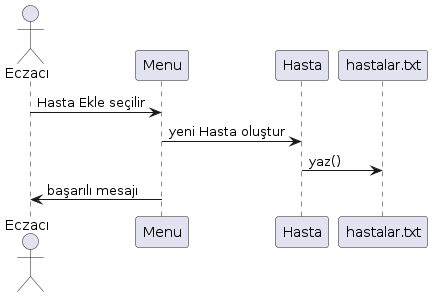

The diagram above was rendered by PlantUML. Its source (embedded in the PNG):
@startuml
Actor Eczacı
Eczacı -> Menu : Hasta Ekle seçilir
Menu -> Hasta : yeni Hasta oluştur
Hasta -> hastalar.txt : yaz()
Menu -> Eczacı : başarılı mesajı
@enduml